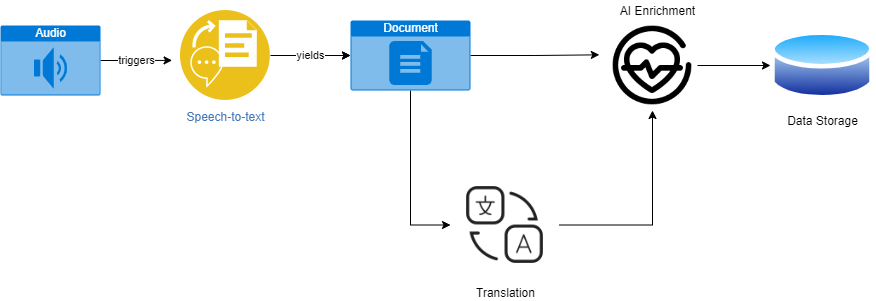

The diagram above was exported from draw.io. Its source (the exported page's mxGraphModel, read from the mxfile embedded in the PNG):
<mxGraphModel dx="1829" dy="1033" grid="1" gridSize="10" guides="1" tooltips="1" connect="1" arrows="1" fold="1" page="1" pageScale="1" pageWidth="1100" pageHeight="850" math="0" shadow="0">
  <root>
    <mxCell id="0" />
    <mxCell id="1" parent="0" />
    <mxCell id="tmUijYX-aCU4eR8GawXs-17" value="triggers" style="edgeStyle=orthogonalEdgeStyle;rounded=0;orthogonalLoop=1;jettySize=auto;html=1;exitX=1;exitY=0.5;exitDx=0;exitDy=0;exitPerimeter=0;entryX=0.014;entryY=0.561;entryDx=0;entryDy=0;entryPerimeter=0;" edge="1" parent="1" source="tmUijYX-aCU4eR8GawXs-1">
      <mxGeometry relative="1" as="geometry">
        <mxPoint x="281.58676000000014" y="269.8800000000001" as="targetPoint" />
      </mxGeometry>
    </mxCell>
    <mxCell id="tmUijYX-aCU4eR8GawXs-1" value="Audio" style="html=1;strokeColor=none;fillColor=#0079D6;labelPosition=center;verticalLabelPosition=middle;verticalAlign=top;align=center;fontSize=12;outlineConnect=0;spacingTop=-6;fontColor=#FFFFFF;shape=mxgraph.sitemap.audio;" vertex="1" parent="1">
      <mxGeometry x="110" y="235" width="100" height="70" as="geometry" />
    </mxCell>
    <mxCell id="tmUijYX-aCU4eR8GawXs-18" style="edgeStyle=orthogonalEdgeStyle;rounded=0;orthogonalLoop=1;jettySize=auto;html=1;" edge="1" parent="1" target="tmUijYX-aCU4eR8GawXs-4">
      <mxGeometry relative="1" as="geometry">
        <mxPoint x="393.34000000000015" y="265" as="sourcePoint" />
      </mxGeometry>
    </mxCell>
    <mxCell id="tmUijYX-aCU4eR8GawXs-13" style="edgeStyle=orthogonalEdgeStyle;rounded=0;orthogonalLoop=1;jettySize=auto;html=1;exitX=1;exitY=0.5;exitDx=0;exitDy=0;entryX=0.5;entryY=1;entryDx=0;entryDy=0;" edge="1" parent="1" source="tmUijYX-aCU4eR8GawXs-3" target="tmUijYX-aCU4eR8GawXs-12">
      <mxGeometry relative="1" as="geometry" />
    </mxCell>
    <mxCell id="tmUijYX-aCU4eR8GawXs-3" value="Translation" style="shape=image;html=1;verticalAlign=top;verticalLabelPosition=bottom;labelBackgroundColor=#ffffff;imageAspect=0;aspect=fixed;image=https://cdn4.iconfinder.com/data/icons/bussiness-and-media-outline/512/OUTLINE_Bussiness_and_Media-21-128.png" vertex="1" parent="1">
      <mxGeometry x="560" y="380" width="109" height="109" as="geometry" />
    </mxCell>
    <mxCell id="tmUijYX-aCU4eR8GawXs-8" style="edgeStyle=orthogonalEdgeStyle;rounded=0;orthogonalLoop=1;jettySize=auto;html=1;exitX=0.5;exitY=1;exitDx=0;exitDy=0;exitPerimeter=0;entryX=0;entryY=0.5;entryDx=0;entryDy=0;" edge="1" parent="1" source="tmUijYX-aCU4eR8GawXs-4" target="tmUijYX-aCU4eR8GawXs-3">
      <mxGeometry relative="1" as="geometry" />
    </mxCell>
    <mxCell id="tmUijYX-aCU4eR8GawXs-10" style="edgeStyle=orthogonalEdgeStyle;rounded=0;orthogonalLoop=1;jettySize=auto;html=1;exitX=1;exitY=0.5;exitDx=0;exitDy=0;exitPerimeter=0;entryX=-0.014;entryY=0.637;entryDx=0;entryDy=0;entryPerimeter=0;" edge="1" parent="1" source="tmUijYX-aCU4eR8GawXs-4">
      <mxGeometry relative="1" as="geometry">
        <mxPoint x="708.8240000000001" y="264.3299999999999" as="targetPoint" />
      </mxGeometry>
    </mxCell>
    <mxCell id="tmUijYX-aCU4eR8GawXs-4" value="Document" style="html=1;strokeColor=none;fillColor=#0079D6;labelPosition=center;verticalLabelPosition=middle;verticalAlign=top;align=center;fontSize=12;outlineConnect=0;spacingTop=-6;fontColor=#FFFFFF;shape=mxgraph.sitemap.document;" vertex="1" parent="1">
      <mxGeometry x="460" y="230" width="120" height="70" as="geometry" />
    </mxCell>
    <mxCell id="tmUijYX-aCU4eR8GawXs-6" value="Data Storage" style="aspect=fixed;perimeter=ellipsePerimeter;html=1;align=center;shadow=0;dashed=0;spacingTop=3;image;image=img/lib/active_directory/database.svg;" vertex="1" parent="1">
      <mxGeometry x="880" y="236.5" width="104.05" height="77" as="geometry" />
    </mxCell>
    <mxCell id="tmUijYX-aCU4eR8GawXs-11" value="AI Enrichment" style="text;html=1;align=center;verticalAlign=middle;resizable=0;points=[];autosize=1;strokeColor=none;" vertex="1" parent="1">
      <mxGeometry x="722" y="210" width="90" height="20" as="geometry" />
    </mxCell>
    <mxCell id="tmUijYX-aCU4eR8GawXs-16" style="edgeStyle=orthogonalEdgeStyle;rounded=0;orthogonalLoop=1;jettySize=auto;html=1;exitX=1;exitY=0.5;exitDx=0;exitDy=0;entryX=0;entryY=0.5;entryDx=0;entryDy=0;" edge="1" parent="1" source="tmUijYX-aCU4eR8GawXs-12" target="tmUijYX-aCU4eR8GawXs-6">
      <mxGeometry relative="1" as="geometry" />
    </mxCell>
    <mxCell id="tmUijYX-aCU4eR8GawXs-12" value="" style="shape=image;html=1;verticalAlign=top;verticalLabelPosition=bottom;labelBackgroundColor=#ffffff;imageAspect=0;aspect=fixed;image=https://cdn1.iconfinder.com/data/icons/medical-line-33/32/medical_Heart_Rate-128.png" vertex="1" parent="1">
      <mxGeometry x="717" y="230" width="90" height="90" as="geometry" />
    </mxCell>
    <mxCell id="tmUijYX-aCU4eR8GawXs-20" value="yields" style="edgeStyle=orthogonalEdgeStyle;rounded=0;orthogonalLoop=1;jettySize=auto;html=1;" edge="1" parent="1" source="tmUijYX-aCU4eR8GawXs-19" target="tmUijYX-aCU4eR8GawXs-4">
      <mxGeometry relative="1" as="geometry" />
    </mxCell>
    <mxCell id="tmUijYX-aCU4eR8GawXs-19" value="Speech-to-text" style="aspect=fixed;perimeter=ellipsePerimeter;html=1;align=center;shadow=0;dashed=0;fontColor=#4277BB;labelBackgroundColor=#ffffff;fontSize=12;spacingTop=3;image;image=img/lib/ibm/applications/speech_to_text.svg;" vertex="1" parent="1">
      <mxGeometry x="290" y="220" width="90" height="90" as="geometry" />
    </mxCell>
  </root>
</mxGraphModel>